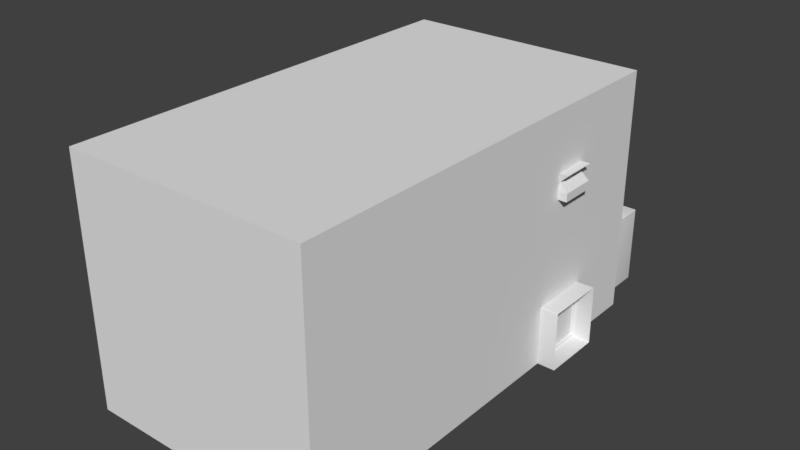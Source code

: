 # Source: Factory.blend  (saved by Blender 2.77.0; exported with 4.5.12 LTS)
import bpy
from mathutils import Matrix  # noqa: F401  (used for matrix-valued properties, if any)

bpy.ops.wm.read_factory_settings(use_empty=True)
scene = bpy.context.scene
scene.name = 'Scene'

# ---- collections
col_collection_1 = bpy.data.collections.new('Collection 1'); scene.collection.children.link(col_collection_1)

# ---- materials (node trees are filled in below, after node groups)
mat_room = bpy.data.materials.new('Room')
mat_room.alpha_threshold = 0.0
mat_room.use_transparent_shadow = False
mat_room.roughness = 0.5
mat_room.line_color = (0.0, 0.0, 0.0, 1.0)
mat_floor = bpy.data.materials.new('Floor')
mat_floor.alpha_threshold = 0.0
mat_floor.use_transparent_shadow = False
mat_floor.roughness = 0.5
mat_floor.line_color = (0.0, 0.0, 0.0, 1.0)
mat_machine = bpy.data.materials.new('Machine')
mat_machine.alpha_threshold = 0.0
mat_machine.use_transparent_shadow = False
mat_machine.roughness = 0.5
mat_tapis = bpy.data.materials.new('Tapis')
mat_tapis.alpha_threshold = 0.0
mat_tapis.use_transparent_shadow = False
mat_tapis.roughness = 0.5
mat_tapisbase = bpy.data.materials.new('TapisBase')
mat_tapisbase.alpha_threshold = 0.0
mat_tapisbase.use_transparent_shadow = False
mat_tapisbase.roughness = 0.5
mat_cylinder = bpy.data.materials.new('Cylinder')
mat_cylinder.alpha_threshold = 0.0
mat_cylinder.use_transparent_shadow = False
mat_cylinder.roughness = 0.5
mat_door = bpy.data.materials.new('Door')
mat_door.alpha_threshold = 0.0
mat_door.use_transparent_shadow = False
mat_door.roughness = 0.5
mat_sign = bpy.data.materials.new('Sign')
mat_sign.alpha_threshold = 0.0
mat_sign.use_transparent_shadow = False
mat_sign.roughness = 0.5
mat_ceil = bpy.data.materials.new('Ceil')
mat_ceil.alpha_threshold = 0.0
mat_ceil.use_transparent_shadow = False
mat_ceil.roughness = 0.5
mat_tube = bpy.data.materials.new('Tube')
mat_tube.alpha_threshold = 0.0
mat_tube.use_transparent_shadow = False
mat_tube.roughness = 0.5

# ---- material node trees

# ---- world
world_world = bpy.data.worlds.new('World'); scene.world = world_world
world_world.color = (0.05088, 0.05088, 0.05088)
world_world.use_sun_shadow = False
world_world.sun_shadow_jitter_overblur = 0.0
world_world.cycles.sampling_method = 'MANUAL'

# ---- meshes
me_cube = bpy.data.meshes.new('Cube')
me_cube.from_pydata([(1.0, 1.0, 0.0), (1.0, -2.518, 0.0), (-1.0, -2.518, 0.0), (-1.0, 1.0, 0.0), (1.0, 1.0, 2.0), (1.0, -2.518, 2.0), (-1.0, -2.518, 2.0), (-1.0, 1.0, 2.0)], [], [(0, 3, 2, 1), (4, 5, 6, 7), (0, 1, 5, 4), (1, 2, 6, 5), (2, 3, 7, 6), (4, 7, 3, 0)])
_uv = me_cube.uv_layers.new(name='Factory_AO')
_uv.uv.foreach_set('vector', [0.2782, 0.4677, 0.0001395, 0.4669, 0.0001394, 0.0001328, 0.2782, 0.0009623, 0.8327, 0.001368, 0.8327, 0.4682, 0.5562, 0.467, 0.5562, 0.0001328, 0.2785, 0.9341, 0.2785, 0.4673, 0.5538, 0.4688, 0.5538, 0.9356, 0.8351, 0.4685, 0.8351, 0.734, 0.5562, 0.734, 0.5562, 0.4685, 0.5559, 0.003509, 0.5559, 0.467, 0.2785, 0.4636, 0.2785, 0.0001328, 0.5562, 0.7343, 0.8349, 0.7343, 0.8349, 0.9999, 0.5562, 0.9998])
me_cube.materials.append(mat_room)
me_cube.materials.append(mat_floor)
me_cube.use_remesh_preserve_volume = False
me_cube.use_remesh_preserve_attributes = False
me_cube.use_mirror_vertex_groups = False
me_cube.update()
me_cube_003 = bpy.data.meshes.new('Cube.003')
me_cube_003.from_pydata([(-1.0, -1.0, 0.0), (-1.0, -1.0, 2.0), (-1.0, 1.0, 0.0), (-1.0, 1.0, 2.0), (1.0, -1.0, 0.0), (1.0, -1.0, 2.0), (1.0, 1.0, 0.0), (1.0, 1.0, 2.0), (-1.0, -0.8109, 0.1891), (-1.0, -0.8109, 1.811), (-1.0, 0.8109, 1.811), (-1.0, 0.8109, 0.1891), (0.5124, -0.8109, 0.1891), (0.5124, -0.8109, 1.811), (0.5124, 0.8109, 1.811), (0.5124, 0.8109, 0.1891)], [], [(3, 2, 11, 10), (3, 7, 6, 2), (5, 1, 0, 4), (0, 2, 6, 4), (5, 7, 3, 1), (11, 8, 12, 15), (0, 1, 9, 8), (2, 0, 8, 11), (1, 3, 10, 9), (9, 10, 14, 13), (10, 11, 15, 14), (8, 9, 13, 12)])
me_cube_003.polygons.foreach_set('use_smooth', [True] * 12)
_uv = me_cube_003.uv_layers.new(name='Factory_AO')
_uv.uv.foreach_set('vector', [0.9318, 0.6014, 0.999, 0.6018, 0.9926, 0.608, 0.9382, 0.6077, 0.9707, 0.3693, 0.9707, 0.4354, 0.9026, 0.4354, 0.9026, 0.3693, 0.2069, 0.95, 0.2069, 0.884, 0.275, 0.884, 0.275, 0.95, 0.8755, 0.8861, 0.8755, 0.82, 0.9443, 0.8203, 0.9443, 0.8864, 0.2067, 0.8177, 0.2067, 0.8837, 0.1375, 0.8835, 0.1375, 0.8175, 0.2751, 0.7532, 0.2751, 0.8068, 0.2228, 0.8066, 0.2228, 0.7531, 0.999, 0.6678, 0.9318, 0.6674, 0.9382, 0.6612, 0.9926, 0.6615, 0.999, 0.6018, 0.999, 0.6678, 0.9926, 0.6615, 0.9926, 0.608, 0.9318, 0.6674, 0.9318, 0.6014, 0.9382, 0.6077, 0.9382, 0.6612, 0.05217, 0.7928, 0.05217, 0.8463, 0.0001394, 0.8461, 0.0001394, 0.7926, 0.1077, 0.8909, 0.1077, 0.9434, 0.05523, 0.9434, 0.05523, 0.8909, 0.9318, 0.7206, 0.9318, 0.6681, 0.9843, 0.6681, 0.9843, 0.7206])
me_cube_003.materials.append(mat_machine)
me_cube_003.use_remesh_preserve_volume = False
me_cube_003.use_remesh_preserve_attributes = False
me_cube_003.use_mirror_vertex_groups = False
me_cube_003.update()
me_cube_006 = bpy.data.meshes.new('Cube.006')
me_cube_006.from_pydata([(-1.0, -1.0, -1.0), (-1.0, -1.0, 1.0), (-1.0, 1.0, -1.0), (-1.0, 1.0, 1.0), (1.0, -1.0, -1.0), (1.0, -1.0, 1.0), (1.0, 1.0, -1.0), (1.0, 1.0, 1.0), (-1.0, -0.9022, 1.0), (-1.0, 0.9022, 1.0), (-1.0, 0.9022, -1.0), (-1.0, -0.9022, -1.0), (1.0, 0.9022, 1.0), (1.0, -0.9022, 1.0), (1.0, -0.9022, -1.0), (1.0, 0.9022, -1.0), (-1.0, 0.9022, 2.027), (-1.0, 1.0, 2.027), (1.0, 1.0, 2.027), (1.0, -0.9022, 2.027), (1.0, -1.0, 2.027), (-1.0, -1.0, 2.027), (-1.0, -0.9022, 2.027), (1.0, 0.9022, 2.027)], [], [(9, 3, 2, 10), (3, 7, 6, 2), (13, 5, 4, 14), (5, 1, 0, 4), (10, 2, 6, 15), (3, 9, 16, 17), (8, 1, 21, 22), (13, 12, 9, 8), (0, 11, 14, 4), (11, 10, 15, 14), (7, 12, 15, 6), (12, 13, 14, 15), (1, 8, 11, 0), (8, 9, 10, 11), (23, 18, 17, 16), (20, 19, 22, 21), (9, 12, 23, 16), (1, 5, 20, 21), (7, 3, 17, 18), (13, 8, 22, 19), (5, 13, 19, 20), (12, 7, 18, 23)])
_uv = me_cube_006.uv_layers.new(name='UVMap')
_uv.uv.foreach_set('vector', [0.0, 0.0, 0.0, 0.0, 0.0, 0.0, 0.0, 0.0, 0.0, 0.0, 0.0, 0.0, 0.0, 0.0, 0.0, 0.0, 0.0, 0.0, 0.0, 0.0, 0.0, 0.0, 0.0, 0.0, 0.0, 0.0, 0.0, 0.0, 0.0, 0.0, 0.0, 0.0, 0.0, 0.0, 0.0, 0.0, 0.0, 0.0, 0.0, 0.0, 0.0, 0.0, 0.0, 0.0, 0.0, 0.0, 0.0, 0.0, 0.0, 0.0, 0.0, 0.0, 0.0, 0.0, 0.0, 0.0, 13.93, 9.497e-05, 13.93, 0.9021, 9.503e-05, 0.9021, 9.497e-05, 9.503e-05, 0.0, 0.0, 0.0, 0.0, 0.0, 0.0, 0.0, 0.0, 0.0, 0.0, 0.0, 0.0, 0.0, 0.0, 0.0, 0.0, 0.0, 0.0, 0.0, 0.0, 0.0, 0.0, 0.0, 0.0, 0.0, 0.0, 0.0, 0.0, 0.0, 0.0, 0.0, 0.0, 0.0, 0.0, 0.0, 0.0, 0.0, 0.0, 0.0, 0.0, 0.0, 0.0, 0.0, 0.0, 0.0, 0.0, 0.0, 0.0, 0.0, 0.0, 0.0, 0.0, 0.0, 0.0, 0.0, 0.0, 0.0, 0.0, 0.0, 0.0, 0.0, 0.0, 0.0, 0.0, 0.0, 0.0, 0.0, 0.0, 0.0, 0.0, 0.0, 0.0, 0.0, 0.0, 0.0, 0.0, 0.0, 0.0, 0.0, 0.0, 0.0, 0.0, 0.0, 0.0, 0.0, 0.0, 0.0, 0.0, 0.0, 0.0, 0.0, 0.0, 0.0, 0.0, 0.0, 0.0, 0.0, 0.0, 0.0, 0.0, 0.0, 0.0, 0.0, 0.0, 0.0, 0.0, 0.0, 0.0, 0.0, 0.0, 0.0, 0.0])
_uv = me_cube_006.uv_layers.new(name='Factory_AO')
_uv.uv.foreach_set('vector', [0.9254, 0.7505, 0.9254, 0.7529, 0.9169, 0.7529, 0.9169, 0.7505, 0.9458, 0.2641, 0.9458, 0.0001328, 0.9544, 0.0001328, 0.9544, 0.2641, 0.9122, 0.7503, 0.9122, 0.7526, 0.9036, 0.7525, 0.9036, 0.7502, 0.9591, 0.264, 0.9591, 0.0001336, 0.9677, 0.0001328, 0.9677, 0.264, 0.1585, 0.468, 0.1609, 0.468, 0.1609, 0.7297, 0.1585, 0.7297, 0.9254, 0.7529, 0.9254, 0.7505, 0.9298, 0.7506, 0.9298, 0.7529, 0.9254, 0.7071, 0.9254, 0.7047, 0.9298, 0.7047, 0.9298, 0.7071, 0.2069, 0.7312, 0.1612, 0.7313, 0.1612, 0.4681, 0.2069, 0.468, 0.1103, 0.4682, 0.1128, 0.4682, 0.1128, 0.7299, 0.1103, 0.7299, 0.1128, 0.4682, 0.1585, 0.468, 0.1585, 0.7297, 0.1128, 0.7299, 0.9122, 0.7048, 0.9122, 0.7071, 0.9036, 0.707, 0.9036, 0.7047, 0.9122, 0.7071, 0.9122, 0.7503, 0.9036, 0.7502, 0.9036, 0.707, 0.9254, 0.7047, 0.9254, 0.7071, 0.9169, 0.707, 0.9169, 0.7047, 0.9254, 0.7071, 0.9254, 0.7505, 0.9169, 0.7505, 0.9169, 0.707, 0.2779, 0.7312, 0.2754, 0.7312, 0.2754, 0.468, 0.2779, 0.468, 0.9774, 0.0001402, 0.9799, 0.0001328, 0.9799, 0.2634, 0.9774, 0.2634, 0.9772, 0.0001328, 0.9772, 0.264, 0.9727, 0.264, 0.9727, 0.0001332, 0.9591, 0.0001336, 0.9591, 0.264, 0.9547, 0.264, 0.9547, 0.000134, 0.9458, 0.0001328, 0.9458, 0.2641, 0.9414, 0.2641, 0.9414, 0.0001328, 0.9724, 0.0001328, 0.9724, 0.2641, 0.968, 0.2641, 0.968, 0.0001328, 0.9122, 0.7526, 0.9122, 0.7503, 0.9166, 0.7503, 0.9166, 0.7527, 0.9122, 0.7071, 0.9122, 0.7048, 0.9166, 0.7048, 0.9166, 0.7072])
_uv.active_render = True
me_cube_006.materials.append(mat_tapis)
me_cube_006.use_remesh_preserve_volume = False
me_cube_006.use_remesh_preserve_attributes = False
me_cube_006.use_mirror_vertex_groups = False
me_cube_006.update()
me_cube_007 = bpy.data.meshes.new('Cube.007')
me_cube_007.from_pydata([(-1.0, -1.0, -1.0), (-1.0, -1.0, 1.0), (-1.0, 1.0, -1.0), (-1.0, 1.0, 1.0), (1.0, -1.0, -1.0), (1.0, -1.0, 1.0), (1.0, 1.0, -1.0), (1.0, 1.0, 1.0), (-1.0, -1.0, -0.3333), (-0.9363, -0.9363, 0.3333), (-0.9363, 0.9363, 0.3333), (-1.0, 1.0, -0.3333), (0.9363, 0.9363, 0.3333), (1.0, 1.0, -0.3333), (0.9363, -0.9363, 0.3333), (1.0, -1.0, -0.3333)], [], [(8, 11, 2, 0), (11, 13, 6, 2), (13, 15, 4, 6), (15, 8, 0, 4), (0, 2, 6, 4), (5, 7, 3, 1), (5, 1, 9, 14), (14, 9, 8, 15), (7, 5, 14, 12), (12, 14, 15, 13), (3, 7, 12, 10), (10, 12, 13, 11), (1, 3, 10, 9), (9, 10, 11, 8)])
_uv = me_cube_007.uv_layers.new(name='Factory_AO')
_uv.uv.foreach_set('vector', [0.9037, 0.2724, 0.9037, 0.2345, 0.9129, 0.2346, 0.9129, 0.2725, 0.9222, 0.7044, 0.9222, 0.4685, 0.9315, 0.4685, 0.9315, 0.7044, 0.9712, 0.3564, 0.9712, 0.3188, 0.9804, 0.3189, 0.9804, 0.3565, 0.9318, 0.236, 0.9318, 0.0001337, 0.9411, 0.0001328, 0.9411, 0.236, 0.8731, 0.0003106, 0.9129, 0.0001328, 0.9129, 0.2341, 0.8731, 0.2343, 0.8752, 0.7037, 0.8354, 0.7038, 0.8354, 0.4686, 0.8752, 0.4685, 0.9132, 0.236, 0.9132, 0.0001355, 0.9225, 0.007609, 0.9225, 0.2284, 0.9225, 0.2284, 0.9225, 0.007609, 0.9318, 0.0001337, 0.9318, 0.236, 0.971, 0.4593, 0.971, 0.4217, 0.981, 0.4221, 0.981, 0.4573, 0.8665, 0.7411, 0.8665, 0.7056, 0.8751, 0.7041, 0.8751, 0.742, 0.9036, 0.7044, 0.9036, 0.4685, 0.9129, 0.476, 0.9129, 0.6969, 0.9129, 0.6969, 0.9129, 0.476, 0.9222, 0.4685, 0.9222, 0.7044, 0.02047, 0.9386, 0.02047, 0.9006, 0.02951, 0.9016, 0.02951, 0.9371, 0.8932, 0.2714, 0.8932, 0.2359, 0.9037, 0.2345, 0.9037, 0.2724])
me_cube_007.materials.append(mat_tapisbase)
me_cube_007.use_remesh_preserve_volume = False
me_cube_007.use_remesh_preserve_attributes = False
me_cube_007.use_mirror_vertex_groups = False
me_cube_007.update()
me_cylinder = bpy.data.meshes.new('Cylinder')
me_cylinder.from_pydata([(0.0, 1.0, -1.0), (3.31e-08, 0.6688, 1.0), (0.1951, 0.9808, -1.0), (0.1305, 0.6559, 1.0), (0.3827, 0.9239, -1.0), (0.2559, 0.6178, 1.0), (0.5556, 0.8315, -1.0), (0.3715, 0.556, 1.0), (0.7071, 0.7071, -1.0), (0.4729, 0.4729, 1.0), (0.8315, 0.5556, -1.0), (0.556, 0.3715, 1.0), (0.9239, 0.3827, -1.0), (0.6178, 0.2559, 1.0), (0.9808, 0.1951, -1.0), (0.6559, 0.1305, 1.0), (1.0, 7.55e-08, -1.0), (0.6688, 1.433e-07, 1.0), (0.9808, -0.1951, -1.0), (0.6559, -0.1305, 1.0), (0.9239, -0.3827, -1.0), (0.6178, -0.2559, 1.0), (0.8315, -0.5556, -1.0), (0.556, -0.3715, 1.0), (0.7071, -0.7071, -1.0), (0.4729, -0.4729, 1.0), (0.5556, -0.8315, -1.0), (0.3715, -0.556, 1.0), (0.3827, -0.9239, -1.0), (0.2559, -0.6178, 1.0), (0.1951, -0.9808, -1.0), (0.1305, -0.6559, 1.0), (-3.258e-07, -1.0, -1.0), (-1.848e-07, -0.6688, 1.0), (-0.1951, -0.9808, -1.0), (-0.1305, -0.6559, 1.0), (-0.3827, -0.9239, -1.0), (-0.2559, -0.6178, 1.0), (-0.5556, -0.8315, -1.0), (-0.3715, -0.556, 1.0), (-0.7071, -0.7071, -1.0), (-0.4729, -0.4729, 1.0), (-0.8315, -0.5556, -1.0), (-0.556, -0.3715, 1.0), (-0.9239, -0.3827, -1.0), (-0.6178, -0.2559, 1.0), (-0.9808, -0.1951, -1.0), (-0.6559, -0.1305, 1.0), (-1.0, 9.656e-07, -1.0), (-0.6688, 7.386e-07, 1.0), (-0.9808, 0.1951, -1.0), (-0.6559, 0.1305, 1.0), (-0.9239, 0.3827, -1.0), (-0.6178, 0.2559, 1.0), (-0.8315, 0.5556, -1.0), (-0.556, 0.3715, 1.0), (-0.7071, 0.7071, -1.0), (-0.4729, 0.4729, 1.0), (-0.5556, 0.8315, -1.0), (-0.3715, 0.556, 1.0), (-0.3827, 0.9239, -1.0), (-0.2559, 0.6178, 1.0), (-0.1951, 0.9808, -1.0), (-0.1305, 0.6559, 1.0), (2.832e-09, 0.9762, 0.991), (0.1904, 0.9574, 0.991), (0.3736, 0.9018, 0.991), (0.5423, 0.8116, 0.991), (0.6902, 0.6902, 0.991), (0.8116, 0.5423, 0.991), (0.9018, 0.3736, 0.991), (0.9574, 0.1904, 0.991), (0.9762, 7.885e-08, 0.991), (0.9574, -0.1904, 0.991), (0.9018, -0.3736, 0.991), (0.8116, -0.5423, 0.991), (0.6902, -0.6902, 0.991), (0.5423, -0.8116, 0.991), (0.3736, -0.9018, 0.991), (0.1904, -0.9574, 0.991), (-3.152e-07, -0.9762, 0.991), (-0.1904, -0.9574, 0.991), (-0.3736, -0.9018, 0.991), (-0.5423, -0.8116, 0.991), (-0.6902, -0.6902, 0.991), (-0.8116, -0.5423, 0.991), (-0.9018, -0.3736, 0.991), (-0.9574, -0.1904, 0.991), (-0.9762, 9.477e-07, 0.991), (-0.9574, 0.1904, 0.991), (-0.9018, 0.3736, 0.991), (-0.8116, 0.5423, 0.991), (-0.6902, 0.6902, 0.991), (-0.5423, 0.8116, 0.991), (-0.3736, 0.9018, 0.991), (-0.1904, 0.9574, 0.991), (0.1951, 0.9808, 0.9801), (0.3827, 0.9239, 0.9801), (0.5556, 0.8315, 0.9801), (0.7071, 0.7071, 0.9801), (0.8315, 0.5556, 0.9801), (0.9239, 0.3827, 0.9801), (0.9808, 0.1951, 0.9801), (1.0, 7.114e-08, 0.9801), (0.9808, -0.1951, 0.9801), (0.9239, -0.3827, 0.9801), (0.8315, -0.5556, 0.9801), (0.7071, -0.7071, 0.9801), (0.5556, -0.8315, 0.9801), (0.3827, -0.9239, 0.9801), (0.1951, -0.9808, 0.9801), (-3.258e-07, -1.0, 0.9801), (-0.1951, -0.9808, 0.9801), (-0.3827, -0.9239, 0.9801), (-0.5556, -0.8315, 0.9801), (-0.7071, -0.7071, 0.9801), (-0.8315, -0.5556, 0.9801), (-0.9239, -0.3827, 0.9801), (-0.9808, -0.1951, 0.9801), (-1.0, 9.612e-07, 0.9801), (-0.9808, 0.1951, 0.9801), (-0.9239, 0.3827, 0.9801), (-0.8315, 0.5556, 0.9801), (-0.7071, 0.7071, 0.9801), (-0.5556, 0.8315, 0.9801), (-0.3827, 0.9239, 0.9801), (-0.1951, 0.9808, 0.9801), (0.0, 1.0, 0.9801), (1.536e-08, 0.8753, 0.9995), (0.1708, 0.8585, 0.9995), (0.335, 0.8087, 0.9995), (0.4863, 0.7278, 0.9995), (0.6189, 0.6189, 0.9995), (0.7278, 0.4863, 0.9995), (0.8087, 0.335, 0.9995), (0.8585, 0.1708, 0.9995), (0.8753, 1.018e-07, 0.9995), (0.8585, -0.1708, 0.9995), (0.8087, -0.335, 0.9995), (0.7278, -0.4863, 0.9995), (0.6189, -0.6189, 0.9995), (0.4863, -0.7278, 0.9995), (0.335, -0.8087, 0.9995), (0.1708, -0.8585, 0.9995), (-2.698e-07, -0.8753, 0.9995), (-0.1708, -0.8585, 0.9995), (-0.335, -0.8087, 0.9995), (-0.4863, -0.7278, 0.9995), (-0.6189, -0.6189, 0.9995), (-0.7278, -0.4863, 0.9995), (-0.8087, -0.335, 0.9995), (-0.8585, -0.1708, 0.9995), (-0.8753, 8.809e-07, 0.9995), (-0.8585, 0.1708, 0.9995), (-0.8087, 0.335, 0.9995), (-0.7278, 0.4863, 0.9995), (-0.6189, 0.6189, 0.9995), (-0.4863, 0.7278, 0.9995), (-0.335, 0.8087, 0.9995), (-0.1708, 0.8585, 0.9995)], [], [(128, 1, 3, 129), (129, 3, 5, 130), (130, 5, 7, 131), (131, 7, 9, 132), (132, 9, 11, 133), (133, 11, 13, 134), (134, 13, 15, 135), (135, 15, 17, 136), (136, 17, 19, 137), (137, 19, 21, 138), (138, 21, 23, 139), (139, 23, 25, 140), (140, 25, 27, 141), (141, 27, 29, 142), (142, 29, 31, 143), (143, 31, 33, 144), (144, 33, 35, 145), (145, 35, 37, 146), (146, 37, 39, 147), (147, 39, 41, 148), (148, 41, 43, 149), (149, 43, 45, 150), (150, 45, 47, 151), (151, 47, 49, 152), (152, 49, 51, 153), (153, 51, 53, 154), (154, 53, 55, 155), (155, 55, 57, 156), (156, 57, 59, 157), (157, 59, 61, 158), (3, 1, 63, 61, 59, 57, 55, 53, 51, 49, 47, 45, 43, 41, 39, 37, 35, 33, 31, 29, 27, 25, 23, 21, 19, 17, 15, 13, 11, 9, 7, 5), (158, 61, 63, 159), (159, 63, 1, 128), (0, 2, 4, 6, 8, 10, 12, 14, 16, 18, 20, 22, 24, 26, 28, 30, 32, 34, 36, 38, 40, 42, 44, 46, 48, 50, 52, 54, 56, 58, 60, 62), (126, 95, 64, 127), (125, 94, 95, 126), (124, 93, 94, 125), (123, 92, 93, 124), (122, 91, 92, 123), (121, 90, 91, 122), (120, 89, 90, 121), (119, 88, 89, 120), (118, 87, 88, 119), (117, 86, 87, 118), (116, 85, 86, 117), (115, 84, 85, 116), (114, 83, 84, 115), (113, 82, 83, 114), (112, 81, 82, 113), (111, 80, 81, 112), (110, 79, 80, 111), (109, 78, 79, 110), (108, 77, 78, 109), (107, 76, 77, 108), (106, 75, 76, 107), (105, 74, 75, 106), (104, 73, 74, 105), (103, 72, 73, 104), (102, 71, 72, 103), (101, 70, 71, 102), (100, 69, 70, 101), (99, 68, 69, 100), (98, 67, 68, 99), (97, 66, 67, 98), (96, 65, 66, 97), (127, 64, 65, 96), (0, 127, 96, 2), (2, 96, 97, 4), (4, 97, 98, 6), (6, 98, 99, 8), (8, 99, 100, 10), (10, 100, 101, 12), (12, 101, 102, 14), (14, 102, 103, 16), (16, 103, 104, 18), (18, 104, 105, 20), (20, 105, 106, 22), (22, 106, 107, 24), (24, 107, 108, 26), (26, 108, 109, 28), (28, 109, 110, 30), (30, 110, 111, 32), (32, 111, 112, 34), (34, 112, 113, 36), (36, 113, 114, 38), (38, 114, 115, 40), (40, 115, 116, 42), (42, 116, 117, 44), (44, 117, 118, 46), (46, 118, 119, 48), (48, 119, 120, 50), (50, 120, 121, 52), (52, 121, 122, 54), (54, 122, 123, 56), (56, 123, 124, 58), (58, 124, 125, 60), (60, 125, 126, 62), (62, 126, 127, 0), (95, 159, 128, 64), (94, 158, 159, 95), (93, 157, 158, 94), (92, 156, 157, 93), (91, 155, 156, 92), (90, 154, 155, 91), (89, 153, 154, 90), (88, 152, 153, 89), (87, 151, 152, 88), (86, 150, 151, 87), (85, 149, 150, 86), (84, 148, 149, 85), (83, 147, 148, 84), (82, 146, 147, 83), (81, 145, 146, 82), (80, 144, 145, 81), (79, 143, 144, 80), (78, 142, 143, 79), (77, 141, 142, 78), (76, 140, 141, 77), (75, 139, 140, 76), (74, 138, 139, 75), (73, 137, 138, 74), (72, 136, 137, 73), (71, 135, 136, 72), (70, 134, 135, 71), (69, 133, 134, 70), (68, 132, 133, 69), (67, 131, 132, 68), (66, 130, 131, 67), (65, 129, 130, 66), (64, 128, 129, 65)])
me_cylinder.polygons.foreach_set('use_smooth', [True] * 130)
_uv = me_cylinder.uv_layers.new(name='Factory_AO')
_uv.uv.foreach_set('vector', [0.1206, 0.7363, 0.1206, 0.7356, 0.1211, 0.7356, 0.1212, 0.7363, 0.1212, 0.7363, 0.1211, 0.7356, 0.1215, 0.7355, 0.1217, 0.7362, 0.1217, 0.7362, 0.1215, 0.7355, 0.122, 0.7353, 0.1223, 0.7359, 0.1223, 0.7359, 0.122, 0.7353, 0.1223, 0.7351, 0.1228, 0.7356, 0.1228, 0.7356, 0.1223, 0.7351, 0.1227, 0.7348, 0.1232, 0.7352, 0.1232, 0.7352, 0.1227, 0.7348, 0.1229, 0.7344, 0.1235, 0.7348, 0.1235, 0.7348, 0.1229, 0.7344, 0.1231, 0.734, 0.1238, 0.7342, 0.1238, 0.7342, 0.1231, 0.734, 0.1232, 0.7336, 0.1239, 0.7337, 0.1239, 0.7337, 0.1232, 0.7336, 0.1232, 0.7332, 0.1239, 0.7331, 0.1239, 0.7331, 0.1232, 0.7332, 0.1231, 0.7328, 0.1238, 0.7326, 0.1238, 0.7326, 0.1231, 0.7328, 0.1229, 0.7324, 0.1235, 0.732, 0.1235, 0.732, 0.1229, 0.7324, 0.1227, 0.732, 0.1232, 0.7316, 0.1232, 0.7316, 0.1227, 0.732, 0.1223, 0.7317, 0.1228, 0.7312, 0.1228, 0.7312, 0.1223, 0.7317, 0.122, 0.7315, 0.1223, 0.7309, 0.1223, 0.7309, 0.122, 0.7315, 0.1215, 0.7313, 0.1217, 0.7306, 0.1217, 0.7306, 0.1215, 0.7313, 0.1211, 0.7312, 0.1212, 0.7305, 0.1212, 0.7305, 0.1211, 0.7312, 0.1206, 0.7312, 0.1206, 0.7305, 0.1206, 0.7305, 0.1206, 0.7312, 0.1202, 0.7313, 0.12, 0.7306, 0.12, 0.7306, 0.1202, 0.7313, 0.1198, 0.7315, 0.1194, 0.7309, 0.1194, 0.7309, 0.1198, 0.7315, 0.1194, 0.7317, 0.1189, 0.7312, 0.1189, 0.7312, 0.1194, 0.7317, 0.1191, 0.732, 0.1185, 0.7316, 0.1185, 0.7316, 0.1191, 0.732, 0.1188, 0.7324, 0.1182, 0.732, 0.1182, 0.732, 0.1188, 0.7324, 0.1187, 0.7328, 0.118, 0.7326, 0.118, 0.7326, 0.1187, 0.7328, 0.1186, 0.7332, 0.1179, 0.7331, 0.1179, 0.7331, 0.1186, 0.7332, 0.1186, 0.7336, 0.1179, 0.7337, 0.1179, 0.7337, 0.1186, 0.7336, 0.1187, 0.734, 0.118, 0.7342, 0.118, 0.7342, 0.1187, 0.734, 0.1188, 0.7344, 0.1182, 0.7348, 0.1182, 0.7348, 0.1188, 0.7344, 0.1191, 0.7348, 0.1185, 0.7352, 0.1185, 0.7352, 0.1191, 0.7348, 0.1194, 0.7351, 0.1189, 0.7356, 0.1189, 0.7356, 0.1194, 0.7351, 0.1198, 0.7353, 0.1194, 0.7359, 0.1211, 0.7356, 0.1206, 0.7356, 0.1202, 0.7355, 0.1198, 0.7353, 0.1194, 0.7351, 0.1191, 0.7348, 0.1188, 0.7344, 0.1187, 0.734, 0.1186, 0.7336, 0.1186, 0.7332, 0.1187, 0.7328, 0.1188, 0.7324, 0.1191, 0.732, 0.1194, 0.7317, 0.1198, 0.7315, 0.1202, 0.7313, 0.1206, 0.7312, 0.1211, 0.7312, 0.1215, 0.7313, 0.122, 0.7315, 0.1223, 0.7317, 0.1227, 0.732, 0.1229, 0.7324, 0.1231, 0.7328, 0.1232, 0.7332, 0.1232, 0.7336, 0.1231, 0.734, 0.1229, 0.7344, 0.1227, 0.7348, 0.1223, 0.7351, 0.122, 0.7353, 0.1215, 0.7355, 0.1194, 0.7359, 0.1198, 0.7353, 0.1202, 0.7355, 0.12, 0.7362, 0.12, 0.7362, 0.1202, 0.7355, 0.1206, 0.7356, 0.1206, 0.7363, 0.1116, 0.736, 0.1111, 0.7356, 0.1107, 0.735, 0.1105, 0.7344, 0.1103, 0.7338, 0.1103, 0.7332, 0.1105, 0.7325, 0.1107, 0.7319, 0.1111, 0.7314, 0.1116, 0.7309, 0.1121, 0.7306, 0.1128, 0.7303, 0.1134, 0.7302, 0.1141, 0.7302, 0.1148, 0.7303, 0.1154, 0.7306, 0.116, 0.7309, 0.1164, 0.7314, 0.1168, 0.7319, 0.1171, 0.7325, 0.1172, 0.7332, 0.1172, 0.7338, 0.1171, 0.7344, 0.1168, 0.735, 0.1164, 0.7356, 0.116, 0.736, 0.1154, 0.7364, 0.1148, 0.7366, 0.1141, 0.7368, 0.1134, 0.7368, 0.1128, 0.7366, 0.1121, 0.7364, 0.9814, 0.0004599, 0.9814, 0.0001596, 0.9821, 0.0001641, 0.9821, 0.0004645, 0.9808, 0.0004503, 0.9808, 0.0001503, 0.9814, 0.0001596, 0.9814, 0.0004599, 0.9802, 0.0004361, 0.9802, 0.0001364, 0.9808, 0.0001503, 0.9808, 0.0004503, 0.8709, 0.7969, 0.8709, 0.7966, 0.8714, 0.7966, 0.8714, 0.7969, 0.8703, 0.7969, 0.8703, 0.7966, 0.8709, 0.7966, 0.8709, 0.7969, 0.8697, 0.797, 0.8697, 0.7967, 0.8703, 0.7966, 0.8703, 0.7969, 0.869, 0.797, 0.869, 0.7967, 0.8697, 0.7967, 0.8697, 0.797, 0.8683, 0.797, 0.8684, 0.7967, 0.869, 0.7967, 0.869, 0.797, 0.8677, 0.7969, 0.8677, 0.7966, 0.8684, 0.7967, 0.8683, 0.797, 0.8671, 0.7969, 0.8671, 0.7966, 0.8677, 0.7966, 0.8677, 0.7969, 0.8665, 0.7969, 0.8666, 0.7966, 0.8671, 0.7966, 0.8671, 0.7969, 0.867, 0.9053, 0.8671, 0.9056, 0.8666, 0.9056, 0.8665, 0.9053, 0.8676, 0.9052, 0.8676, 0.9055, 0.8671, 0.9056, 0.867, 0.9053, 0.8682, 0.9052, 0.8683, 0.9055, 0.8676, 0.9055, 0.8676, 0.9052, 0.8689, 0.9052, 0.8689, 0.9055, 0.8683, 0.9055, 0.8682, 0.9052, 0.8696, 0.9052, 0.8696, 0.9055, 0.8689, 0.9055, 0.8689, 0.9052, 0.8703, 0.9052, 0.8702, 0.9055, 0.8696, 0.9055, 0.8696, 0.9052, 0.8709, 0.9052, 0.8708, 0.9055, 0.8702, 0.9055, 0.8703, 0.9052, 0.8714, 0.9053, 0.8714, 0.9056, 0.8708, 0.9055, 0.8709, 0.9052, 0.867, 0.796, 0.8671, 0.7963, 0.8666, 0.7963, 0.8665, 0.796, 0.8676, 0.7959, 0.8676, 0.7962, 0.8671, 0.7963, 0.867, 0.796, 0.8682, 0.7959, 0.8682, 0.7962, 0.8676, 0.7962, 0.8676, 0.7959, 0.8689, 0.7959, 0.8689, 0.7962, 0.8682, 0.7962, 0.8682, 0.7959, 0.8696, 0.7959, 0.8695, 0.7962, 0.8689, 0.7962, 0.8689, 0.7959, 0.8702, 0.7959, 0.8702, 0.7962, 0.8695, 0.7962, 0.8696, 0.7959, 0.8708, 0.7959, 0.8708, 0.7963, 0.8702, 0.7962, 0.8702, 0.7959, 0.8714, 0.796, 0.8714, 0.7963, 0.8708, 0.7963, 0.8708, 0.7959, 0.8719, 0.796, 0.8718, 0.7964, 0.8714, 0.7963, 0.8714, 0.796, 0.984, 0.0004475, 0.984, 0.0001476, 0.9845, 0.0001328, 0.9846, 0.0004324, 0.9834, 0.0004582, 0.9834, 0.000158, 0.984, 0.0001476, 0.984, 0.0004475, 0.9827, 0.0004639, 0.9827, 0.0001636, 0.9834, 0.000158, 0.9834, 0.0004582, 0.9821, 0.0004645, 0.9821, 0.0001641, 0.9827, 0.0001636, 0.9827, 0.0004639, 0.9821, 0.05446, 0.9821, 0.0004645, 0.9827, 0.0004639, 0.9827, 0.05446, 0.9827, 0.05446, 0.9827, 0.0004639, 0.9834, 0.0004582, 0.9834, 0.05445, 0.9834, 0.05445, 0.9834, 0.0004582, 0.984, 0.0004475, 0.984, 0.05444, 0.984, 0.05444, 0.984, 0.0004475, 0.9846, 0.0004324, 0.9846, 0.05443, 0.8719, 0.7424, 0.8719, 0.796, 0.8714, 0.796, 0.8714, 0.7424, 0.8714, 0.7424, 0.8714, 0.796, 0.8708, 0.7959, 0.8708, 0.7423, 0.8708, 0.7423, 0.8708, 0.7959, 0.8702, 0.7959, 0.8702, 0.7423, 0.8702, 0.7423, 0.8702, 0.7959, 0.8696, 0.7959, 0.8696, 0.7423, 0.8696, 0.7423, 0.8696, 0.7959, 0.8689, 0.7959, 0.8689, 0.7423, 0.8689, 0.7423, 0.8689, 0.7959, 0.8682, 0.7959, 0.8682, 0.7423, 0.8682, 0.7423, 0.8682, 0.7959, 0.8676, 0.7959, 0.8676, 0.7423, 0.8676, 0.7423, 0.8676, 0.7959, 0.867, 0.796, 0.867, 0.7424, 0.867, 0.7424, 0.867, 0.796, 0.8665, 0.796, 0.8665, 0.7424, 0.8714, 0.8513, 0.8714, 0.9053, 0.8709, 0.9052, 0.8709, 0.8512, 0.8709, 0.8512, 0.8709, 0.9052, 0.8703, 0.9052, 0.8703, 0.8512, 0.8703, 0.8512, 0.8703, 0.9052, 0.8696, 0.9052, 0.8696, 0.8512, 0.8696, 0.8512, 0.8696, 0.9052, 0.8689, 0.9052, 0.8689, 0.8512, 0.8689, 0.8512, 0.8689, 0.9052, 0.8682, 0.9052, 0.8682, 0.8512, 0.8682, 0.8512, 0.8682, 0.9052, 0.8676, 0.9052, 0.8676, 0.8512, 0.8676, 0.8512, 0.8676, 0.9052, 0.867, 0.9053, 0.867, 0.8512, 0.867, 0.8512, 0.867, 0.9053, 0.8665, 0.9053, 0.8665, 0.8513, 0.8665, 0.8509, 0.8665, 0.7969, 0.8671, 0.7969, 0.8671, 0.8509, 0.8671, 0.8509, 0.8671, 0.7969, 0.8677, 0.7969, 0.8677, 0.851, 0.8677, 0.851, 0.8677, 0.7969, 0.8683, 0.797, 0.8683, 0.851, 0.8683, 0.851, 0.8683, 0.797, 0.869, 0.797, 0.869, 0.851, 0.869, 0.851, 0.869, 0.797, 0.8697, 0.797, 0.8697, 0.851, 0.8697, 0.851, 0.8697, 0.797, 0.8703, 0.7969, 0.8703, 0.8509, 0.8703, 0.8509, 0.8703, 0.7969, 0.8709, 0.7969, 0.8709, 0.8509, 0.8709, 0.8509, 0.8709, 0.7969, 0.8714, 0.7969, 0.8714, 0.8509, 0.9802, 0.05443, 0.9802, 0.0004361, 0.9808, 0.0004503, 0.9808, 0.05445, 0.9808, 0.05445, 0.9808, 0.0004503, 0.9814, 0.0004599, 0.9814, 0.05446, 0.9814, 0.05446, 0.9814, 0.0004599, 0.9821, 0.0004645, 0.9821, 0.05446, 0.1199, 0.7365, 0.12, 0.7362, 0.1206, 0.7363, 0.1205, 0.7366, 0.1193, 0.7362, 0.1194, 0.7359, 0.12, 0.7362, 0.1199, 0.7365, 0.1187, 0.7359, 0.1189, 0.7356, 0.1194, 0.7359, 0.1193, 0.7362, 0.1182, 0.7354, 0.1185, 0.7352, 0.1189, 0.7356, 0.1187, 0.7359, 0.1179, 0.7349, 0.1182, 0.7348, 0.1185, 0.7352, 0.1182, 0.7354, 0.1176, 0.7343, 0.118, 0.7342, 0.1182, 0.7348, 0.1179, 0.7349, 0.1175, 0.7337, 0.1179, 0.7337, 0.118, 0.7342, 0.1176, 0.7343, 0.1175, 0.7331, 0.1179, 0.7331, 0.1179, 0.7337, 0.1175, 0.7337, 0.1176, 0.7325, 0.118, 0.7326, 0.1179, 0.7331, 0.1175, 0.7331, 0.1179, 0.7319, 0.1182, 0.732, 0.118, 0.7326, 0.1176, 0.7325, 0.1182, 0.7314, 0.1185, 0.7316, 0.1182, 0.732, 0.1179, 0.7319, 0.1187, 0.7309, 0.1189, 0.7312, 0.1185, 0.7316, 0.1182, 0.7314, 0.1193, 0.7306, 0.1194, 0.7309, 0.1189, 0.7312, 0.1187, 0.7309, 0.1199, 0.7303, 0.12, 0.7306, 0.1194, 0.7309, 0.1193, 0.7306, 0.1205, 0.7302, 0.1206, 0.7305, 0.12, 0.7306, 0.1199, 0.7303, 0.1212, 0.7302, 0.1212, 0.7305, 0.1206, 0.7305, 0.1205, 0.7302, 0.1218, 0.7303, 0.1217, 0.7306, 0.1212, 0.7305, 0.1212, 0.7302, 0.1224, 0.7306, 0.1223, 0.7309, 0.1217, 0.7306, 0.1218, 0.7303, 0.123, 0.7309, 0.1228, 0.7312, 0.1223, 0.7309, 0.1224, 0.7306, 0.1235, 0.7314, 0.1232, 0.7316, 0.1228, 0.7312, 0.123, 0.7309, 0.1238, 0.7319, 0.1235, 0.732, 0.1232, 0.7316, 0.1235, 0.7314, 0.1241, 0.7325, 0.1238, 0.7326, 0.1235, 0.732, 0.1238, 0.7319, 0.1242, 0.7331, 0.1239, 0.7331, 0.1238, 0.7326, 0.1241, 0.7325, 0.1242, 0.7337, 0.1239, 0.7337, 0.1239, 0.7331, 0.1242, 0.7331, 0.1241, 0.7343, 0.1238, 0.7342, 0.1239, 0.7337, 0.1242, 0.7337, 0.1238, 0.7349, 0.1235, 0.7348, 0.1238, 0.7342, 0.1241, 0.7343, 0.1235, 0.7354, 0.1232, 0.7352, 0.1235, 0.7348, 0.1238, 0.7349, 0.123, 0.7359, 0.1228, 0.7356, 0.1232, 0.7352, 0.1235, 0.7354, 0.1224, 0.7362, 0.1223, 0.7359, 0.1228, 0.7356, 0.123, 0.7359, 0.1218, 0.7365, 0.1217, 0.7362, 0.1223, 0.7359, 0.1224, 0.7362, 0.1212, 0.7366, 0.1212, 0.7363, 0.1217, 0.7362, 0.1218, 0.7365, 0.1205, 0.7366, 0.1206, 0.7363, 0.1212, 0.7363, 0.1212, 0.7366])
me_cylinder.materials.append(mat_cylinder)
me_cylinder.use_remesh_preserve_volume = False
me_cylinder.use_remesh_preserve_attributes = False
me_cylinder.use_mirror_vertex_groups = False
me_cylinder.update()
me_cube_005 = bpy.data.meshes.new('Cube.005')
me_cube_005.from_pydata([(-1.0, -1.0, 0.0), (-1.0, -1.0, 2.0), (-1.0, 1.0, 0.0), (-1.0, 1.0, 2.0), (1.0, -1.0, 0.0), (1.0, -1.0, 2.0), (1.0, 1.0, 0.0), (1.0, 1.0, 2.0), (-1.0, -0.8109, 0.1891), (-1.0, -0.8109, 1.811), (-1.0, 0.8109, 1.811), (-1.0, 0.8109, 0.1891), (0.5124, -0.8109, 0.1891), (0.5124, -0.8109, 1.811), (0.5124, 0.8109, 1.811), (0.5124, 0.8109, 0.1891)], [], [(3, 2, 11, 10), (3, 7, 6, 2), (5, 1, 0, 4), (0, 2, 6, 4), (5, 7, 3, 1), (11, 8, 12, 15), (0, 1, 9, 8), (2, 0, 8, 11), (1, 3, 10, 9), (9, 10, 14, 13), (10, 11, 15, 14), (8, 9, 13, 12)])
_uv = me_cube_005.uv_layers.new(name='Factory_AO')
_uv.uv.foreach_set('vector', [0.9995, 0.6011, 0.9318, 0.6003, 0.9382, 0.5942, 0.9931, 0.5949, 0.9999, 0.4685, 0.9999, 0.5345, 0.9318, 0.5345, 0.9318, 0.4685, 0.1375, 0.95, 0.1375, 0.884, 0.2055, 0.884, 0.2055, 0.95, 0.9021, 0.349, 0.9021, 0.283, 0.9709, 0.2833, 0.9709, 0.3493, 0.2071, 0.8835, 0.2071, 0.8175, 0.2763, 0.8177, 0.2763, 0.8837, 0.05246, 0.7388, 0.05246, 0.7923, 0.0001395, 0.7921, 0.0001394, 0.7386, 0.9318, 0.5348, 0.9995, 0.5356, 0.9931, 0.5417, 0.9382, 0.541, 0.9318, 0.6003, 0.9318, 0.5348, 0.9382, 0.541, 0.9382, 0.5942, 0.9995, 0.5356, 0.9995, 0.6011, 0.9931, 0.5949, 0.9931, 0.5417, 0.05217, 0.8468, 0.05217, 0.9004, 0.0001394, 0.9001, 0.0001394, 0.8466, 0.9295, 0.9392, 0.9295, 0.8866, 0.982, 0.8866, 0.982, 0.9392, 0.9445, 0.806, 0.9445, 0.7534, 0.997, 0.7534, 0.997, 0.806])
me_cube_005.materials.append(mat_machine)
me_cube_005.use_remesh_preserve_volume = False
me_cube_005.use_remesh_preserve_attributes = False
me_cube_005.use_mirror_vertex_groups = False
me_cube_005.update()
me_cube_001 = bpy.data.meshes.new('Cube.001')
me_cube_001.from_pydata([(-1.0, -1.0, 0.0), (-1.0, -1.0, 2.0), (-1.0, 1.0, 0.0), (-1.0, 1.0, 2.0), (1.0, -1.0, 0.0), (1.0, -1.0, 2.0), (1.0, 1.0, 0.0), (1.0, 1.0, 2.0)], [], [(1, 3, 2, 0), (3, 7, 6, 2), (7, 5, 4, 6), (5, 1, 0, 4), (0, 2, 6, 4), (5, 7, 3, 1)])
me_cube_001.polygons.foreach_set('use_smooth', [True] * 6)
_uv = me_cube_001.uv_layers.new(name='Factory_AO')
_uv.uv.foreach_set('vector', [0.9023, 0.4538, 0.833, 0.4542, 0.833, 0.3697, 0.9023, 0.3693, 0.1375, 0.7316, 0.2069, 0.7316, 0.2069, 0.8172, 0.1375, 0.8172, 0.833, 0.2838, 0.9018, 0.283, 0.9018, 0.3682, 0.833, 0.369, 0.05523, 0.7385, 0.1246, 0.7385, 0.1246, 0.8241, 0.05523, 0.8241, 0.8755, 0.8195, 0.8755, 0.7534, 0.9443, 0.7537, 0.9443, 0.8198, 0.05523, 0.8904, 0.05523, 0.8244, 0.1244, 0.8246, 0.1244, 0.8906])
me_cube_001.materials.append(mat_door)
me_cube_001.use_remesh_preserve_volume = False
me_cube_001.use_remesh_preserve_attributes = False
me_cube_001.use_mirror_vertex_groups = False
me_cube_001.update()
me_cube_002 = bpy.data.meshes.new('Cube.002')
me_cube_002.from_pydata([(-1.0, -1.0, 0.0), (-1.0, -1.0, 2.0), (-1.0, 1.0, 0.0), (-1.0, 1.0, 2.0), (1.0, -1.0, 0.0), (1.0, -1.0, 2.0), (1.0, 1.0, 0.0), (1.0, 1.0, 2.0)], [], [(1, 3, 2, 0), (3, 7, 6, 2), (7, 5, 4, 6), (5, 1, 0, 4), (0, 2, 6, 4), (5, 7, 3, 1)])
_uv = me_cube_002.uv_layers.new(name='Factory_AO')
_uv.uv.foreach_set('vector', [0.8469, 0.91, 0.8469, 0.8587, 0.866, 0.8588, 0.866, 0.9101, 0.8469, 0.7554, 0.8469, 0.7041, 0.8663, 0.7041, 0.8663, 0.7554, 0.8662, 0.8075, 0.8662, 0.8585, 0.8469, 0.8582, 0.8469, 0.8073, 0.8469, 0.807, 0.8469, 0.7557, 0.8663, 0.7557, 0.8663, 0.807, 0.998, 0.8065, 0.998, 0.8578, 0.9445, 0.8576, 0.9445, 0.8062, 0.8755, 0.9379, 0.8755, 0.8866, 0.9292, 0.8868, 0.9292, 0.9381])
me_cube_002.materials.append(mat_sign)
me_cube_002.use_remesh_preserve_volume = False
me_cube_002.use_remesh_preserve_attributes = False
me_cube_002.use_mirror_vertex_groups = False
me_cube_002.update()
me_cube_008 = bpy.data.meshes.new('Cube.008')
me_cube_008.from_pydata([(-1.0, -1.0, -1.0), (-1.0, -1.0, 1.0), (-1.0, 1.0, -1.0), (-1.0, 1.0, 1.0), (1.0, -1.0, -1.0), (1.0, -1.0, 1.0), (1.0, 1.0, -1.0), (1.0, 1.0, 1.0), (-1.0, -1.0, -0.3333), (-0.9363, -0.9363, 0.3333), (-0.9363, 0.9363, 0.3333), (-1.0, 1.0, -0.3333), (0.9363, 0.9363, 0.3333), (1.0, 1.0, -0.3333), (0.9363, -0.9363, 0.3333), (1.0, -1.0, -0.3333)], [], [(8, 11, 2, 0), (11, 13, 6, 2), (13, 15, 4, 6), (15, 8, 0, 4), (0, 2, 6, 4), (5, 7, 3, 1), (5, 1, 9, 14), (14, 9, 8, 15), (7, 5, 14, 12), (12, 14, 15, 13), (3, 7, 12, 10), (10, 12, 13, 11), (1, 3, 10, 9), (9, 10, 11, 8)])
_uv = me_cube_008.uv_layers.new(name='Factory_AO')
_uv.uv.foreach_set('vector', [0.8823, 0.2346, 0.8823, 0.2725, 0.8731, 0.2724, 0.8731, 0.2345, 0.2658, 0.7528, 0.2658, 0.468, 0.2751, 0.468, 0.2751, 0.7528, 0.01095, 0.9383, 0.01095, 0.9006, 0.0202, 0.9008, 0.0202, 0.9384, 0.8941, 0.7532, 0.8941, 0.4685, 0.9033, 0.4685, 0.9033, 0.7532, 0.833, 0.0003107, 0.8728, 0.0001328, 0.8728, 0.2826, 0.833, 0.2827, 0.2071, 0.4681, 0.247, 0.468, 0.247, 0.752, 0.2071, 0.7521, 0.8755, 0.7532, 0.8755, 0.4685, 0.8848, 0.4775, 0.8848, 0.744, 0.8848, 0.744, 0.8848, 0.4775, 0.8941, 0.4685, 0.8941, 0.7532, 0.1182, 0.8909, 0.1182, 0.9285, 0.108, 0.9283, 0.108, 0.8931, 0.126, 0.9235, 0.126, 0.888, 0.1362, 0.8865, 0.1362, 0.9244, 0.2472, 0.7528, 0.2472, 0.468, 0.2565, 0.477, 0.2565, 0.7437, 0.2565, 0.7437, 0.2565, 0.477, 0.2658, 0.468, 0.2658, 0.7528, 0.9244, 0.2741, 0.9244, 0.2362, 0.935, 0.2372, 0.935, 0.2727, 0.893, 0.2355, 0.893, 0.271, 0.8823, 0.2725, 0.8823, 0.2346])
me_cube_008.materials.append(mat_ceil)
me_cube_008.use_remesh_preserve_volume = False
me_cube_008.use_remesh_preserve_attributes = False
me_cube_008.use_mirror_vertex_groups = False
me_cube_008.update()
me_mesh = bpy.data.meshes.new('Mesh')
me_mesh.from_pydata([(-3.091, 0.3775, 1.192), (-2.766, 0.5339, 1.384), (-2.441, 0.3775, 1.576), (-2.306, -2.244e-07, 1.656), (-2.441, -0.3775, 1.576), (-2.766, -0.5339, 1.384), (-3.091, -0.3775, 1.192), (-3.225, -1.35e-07, 1.112), (-1.375, 0.3775, -0.7325), (-1.187, 0.5339, -0.4052), (-0.9988, 0.3775, -0.078), (-0.9209, 1.68e-07, 0.05755), (-0.9988, -0.3775, -0.078), (-1.187, -0.5339, -0.4052), (-1.375, -0.3775, -0.7325), (-1.453, 1.68e-07, -0.868), (0.4145, 0.3775, -1.295), (0.481, 0.5339, -0.9237), (0.5475, 0.3775, -0.5521), (0.5751, 2.6e-08, -0.3981), (0.5475, -0.3775, -0.5521), (0.481, -0.5339, -0.9237), (0.4145, -0.3775, -1.295), (0.3869, 4.09e-08, -1.449), (2.132, 0.3775, -1.388), (2.12, 0.5339, -1.011), (2.109, 0.3775, -0.6332), (2.104, -1.467e-07, -0.4769), (2.109, -0.3775, -0.6332), (2.12, -0.5339, -1.011), (2.132, -0.3775, -1.388), (2.136, -1.467e-07, -1.544), (3.415, 0.3775, -1.237), (3.299, 0.5339, -0.8773), (3.184, 0.3775, -0.5179), (3.136, -2.56e-07, -0.369), (3.184, -0.3775, -0.5179), (3.299, -0.5339, -0.8773), (3.415, -0.3775, -1.237), (3.463, -2.56e-07, -1.386), (4.261, 0.3775, -0.7677), (4.031, 0.5339, -0.4685), (3.801, 0.3775, -0.1694), (3.705, -3.161e-07, -0.04546), (3.801, -0.3775, -0.1694), (4.031, -0.5339, -0.4685), (4.261, -0.3775, -0.7677), (4.357, -4.651e-07, -0.8916), (4.958, 0.3775, -0.05246), (4.69, 0.5339, 0.2137), (4.422, 0.3775, 0.4798), (4.312, -5.866e-07, 0.5901), (4.422, -0.3775, 0.4798), (4.69, -0.5339, 0.2137), (4.958, -0.3775, -0.05246), (5.069, -7.058e-07, -0.1627), (5.565, 0.3775, 0.5505), (5.356, 0.5339, 0.865), (5.147, 0.3775, 1.18), (5.061, -8.297e-07, 1.31), (5.147, -0.3775, 1.18), (5.356, -0.5339, 0.865), (5.565, -0.3775, 0.5505), (5.651, -9.787e-07, 0.4202), (6.104, 0.3775, 0.8036), (6.108, 0.5339, 1.181), (6.113, 0.3775, 1.559), (6.115, -1.016e-06, 1.715), (6.113, -0.3775, 1.559), (6.108, -0.5339, 1.181), (6.104, -0.3775, 0.8036), (6.102, -1.076e-06, 0.6473), (6.812, 0.3775, 0.4594), (7.035, 0.5339, 0.764), (7.258, 0.3775, 1.069), (7.351, -1.186e-06, 1.195), (7.258, -0.3775, 1.069), (7.035, -0.5339, 0.764), (6.812, -0.3775, 0.4594), (6.72, -1.082e-06, 0.3332), (7.648, 0.3775, -0.4865), (7.922, 0.5339, -0.2274), (8.197, 0.3775, 0.03172), (8.31, -1.316e-06, 0.1391), (8.197, -0.3775, 0.03172), (7.922, -0.5339, -0.2274), (7.648, -0.3775, -0.4865), (7.534, -1.204e-06, -0.5939), (8.72, 0.3775, -1.55), (8.922, 0.5339, -1.232), (9.125, 0.3775, -0.9133), (9.209, -1.443e-06, -0.7813), (9.125, -0.3775, -0.9133), (8.922, -0.5339, -1.232), (8.72, -0.3775, -1.55), (8.636, -1.309e-06, -1.682), (10.25, 0.3775, -2.061), (10.19, 0.5339, -1.688), (10.13, 0.3775, -1.315), (10.1, -1.406e-06, -1.161), (10.13, -0.3775, -1.315), (10.19, -0.5339, -1.688), (10.25, -0.3775, -2.061), (10.28, -1.465e-06, -2.215), (11.1, 0.3775, -1.437), (10.8, 0.5339, -1.206), (10.5, 0.3775, -0.9754), (10.38, -1.509e-06, -0.8797), (10.5, -0.3775, -0.9754), (10.8, -0.5339, -1.206), (11.1, -0.3775, -1.437), (11.22, -1.509e-06, -1.533), (11.61, 0.3775, -0.2941), (11.27, 0.5339, -0.1361), (10.93, 0.3775, 0.02196), (10.79, -1.624e-06, 0.08742), (10.93, -0.3775, 0.02196), (11.27, -0.5339, -0.1361), (11.61, -0.3775, -0.2941), (11.75, -1.684e-06, -0.3596), (12.09, 0.3775, 0.7251), (11.8, 0.5339, 0.9676), (11.51, 0.3775, 1.21), (11.39, -1.739e-06, 1.31), (11.51, -0.3775, 1.21), (11.8, -0.5339, 0.9676), (12.09, -0.3775, 0.7251), (12.21, -1.829e-06, 0.6247), (12.65, 0.3775, 1.174), (12.61, 0.5339, 1.55), (12.57, 0.3775, 1.925), (12.56, -1.767e-06, 2.081), (12.57, -0.3775, 1.925), (12.61, -0.5339, 1.55), (12.65, -0.3775, 1.174), (12.66, -1.856e-06, 1.018), (13.09, 0.3775, 0.9217), (13.32, 0.5339, 1.22), (13.56, 0.3775, 1.519), (13.65, -1.754e-06, 1.642), (13.56, -0.3775, 1.519), (13.32, -0.5339, 1.22), (13.09, -0.3775, 0.9217), (13.0, -1.829e-06, 0.7981), (13.73, 0.3775, 0.1302), (14.02, 0.5339, 0.3695), (14.31, 0.3775, 0.6089), (14.43, -1.766e-06, 0.708), (14.31, -0.3775, 0.6089), (14.02, -0.5339, 0.3695), (13.73, -0.3775, 0.1302), (13.6, -1.807e-06, 0.03105), (14.5, 0.3775, -0.791), (14.73, 0.5339, -0.4929), (14.96, 0.3775, -0.1948), (15.06, -1.782e-06, -0.07131), (14.96, -0.3775, -0.1948), (14.73, -0.5339, -0.4929), (14.5, -0.3775, -0.791), (14.4, -1.745e-06, -0.9145), (15.53, 0.3775, -1.235), (15.5, 0.5339, -0.858), (15.48, 0.3775, -0.4811), (15.47, -1.748e-06, -0.325), (15.48, -0.3775, -0.4811), (15.5, -0.5339, -0.858), (15.53, -0.3775, -1.235), (15.53, -1.629e-06, -1.391), (16.2, 0.3775, -0.853), (15.92, 0.5339, -0.6016), (15.64, 0.3775, -0.3501), (15.52, -1.731e-06, -0.246), (15.64, -0.3775, -0.3501), (15.92, -0.5339, -0.6016), (16.2, -0.3775, -0.853), (16.32, -1.612e-06, -0.9572), (16.54, 0.3775, -0.165), (16.19, 0.5339, -0.01853), (15.85, 0.3775, 0.1279), (15.7, -1.79e-06, 0.1886), (15.85, -0.3775, 0.1279), (16.19, -0.5339, -0.01853), (16.54, -0.3775, -0.165), (16.69, -1.671e-06, -0.2256), (16.81, 0.3775, 0.5538), (16.47, 0.5339, 0.7147), (16.13, 0.3775, 0.8756), (15.98, -1.875e-06, 0.9423), (16.13, -0.3775, 0.8756), (16.47, -0.5339, 0.7147), (16.81, -0.3775, 0.5538), (16.95, -1.756e-06, 0.4872), (17.27, 0.3775, 1.47), (16.98, 0.5339, 1.71), (16.69, 0.3775, 1.949), (16.57, -2.098e-06, 2.049), (16.69, -0.3775, 1.949), (16.98, -0.5339, 1.71), (17.27, -0.3775, 1.47), (17.39, -1.949e-06, 1.37)], [], [(0, 8, 15, 7), (1, 9, 8, 0), (2, 10, 9, 1), (3, 11, 10, 2), (4, 12, 11, 3), (5, 13, 12, 4), (6, 14, 13, 5), (7, 15, 14, 6), (8, 16, 23, 15), (9, 17, 16, 8), (10, 18, 17, 9), (11, 19, 18, 10), (12, 20, 19, 11), (13, 21, 20, 12), (14, 22, 21, 13), (15, 23, 22, 14), (16, 24, 31, 23), (17, 25, 24, 16), (18, 26, 25, 17), (19, 27, 26, 18), (20, 28, 27, 19), (21, 29, 28, 20), (22, 30, 29, 21), (23, 31, 30, 22), (24, 32, 39, 31), (25, 33, 32, 24), (26, 34, 33, 25), (27, 35, 34, 26), (28, 36, 35, 27), (29, 37, 36, 28), (30, 38, 37, 29), (31, 39, 38, 30), (32, 40, 47, 39), (33, 41, 40, 32), (34, 42, 41, 33), (35, 43, 42, 34), (36, 44, 43, 35), (37, 45, 44, 36), (38, 46, 45, 37), (39, 47, 46, 38), (40, 48, 55, 47), (41, 49, 48, 40), (42, 50, 49, 41), (43, 51, 50, 42), (44, 52, 51, 43), (45, 53, 52, 44), (46, 54, 53, 45), (47, 55, 54, 46), (48, 56, 63, 55), (49, 57, 56, 48), (50, 58, 57, 49), (51, 59, 58, 50), (52, 60, 59, 51), (53, 61, 60, 52), (54, 62, 61, 53), (55, 63, 62, 54), (56, 64, 71, 63), (57, 65, 64, 56), (58, 66, 65, 57), (59, 67, 66, 58), (60, 68, 67, 59), (61, 69, 68, 60), (62, 70, 69, 61), (63, 71, 70, 62), (64, 72, 79, 71), (65, 73, 72, 64), (66, 74, 73, 65), (67, 75, 74, 66), (68, 76, 75, 67), (69, 77, 76, 68), (70, 78, 77, 69), (71, 79, 78, 70), (72, 80, 87, 79), (73, 81, 80, 72), (74, 82, 81, 73), (75, 83, 82, 74), (76, 84, 83, 75), (77, 85, 84, 76), (78, 86, 85, 77), (79, 87, 86, 78), (80, 88, 95, 87), (81, 89, 88, 80), (82, 90, 89, 81), (83, 91, 90, 82), (84, 92, 91, 83), (85, 93, 92, 84), (86, 94, 93, 85), (87, 95, 94, 86), (88, 96, 103, 95), (89, 97, 96, 88), (90, 98, 97, 89), (91, 99, 98, 90), (92, 100, 99, 91), (93, 101, 100, 92), (94, 102, 101, 93), (95, 103, 102, 94), (96, 104, 111, 103), (97, 105, 104, 96), (98, 106, 105, 97), (99, 107, 106, 98), (100, 108, 107, 99), (101, 109, 108, 100), (102, 110, 109, 101), (103, 111, 110, 102), (104, 112, 119, 111), (105, 113, 112, 104), (106, 114, 113, 105), (107, 115, 114, 106), (108, 116, 115, 107), (109, 117, 116, 108), (110, 118, 117, 109), (111, 119, 118, 110), (112, 120, 127, 119), (113, 121, 120, 112), (114, 122, 121, 113), (115, 123, 122, 114), (116, 124, 123, 115), (117, 125, 124, 116), (118, 126, 125, 117), (119, 127, 126, 118), (120, 128, 135, 127), (121, 129, 128, 120), (122, 130, 129, 121), (123, 131, 130, 122), (124, 132, 131, 123), (125, 133, 132, 124), (126, 134, 133, 125), (127, 135, 134, 126), (128, 136, 143, 135), (129, 137, 136, 128), (130, 138, 137, 129), (131, 139, 138, 130), (132, 140, 139, 131), (133, 141, 140, 132), (134, 142, 141, 133), (135, 143, 142, 134), (136, 144, 151, 143), (137, 145, 144, 136), (138, 146, 145, 137), (139, 147, 146, 138), (140, 148, 147, 139), (141, 149, 148, 140), (142, 150, 149, 141), (143, 151, 150, 142), (144, 152, 159, 151), (145, 153, 152, 144), (146, 154, 153, 145), (147, 155, 154, 146), (148, 156, 155, 147), (149, 157, 156, 148), (150, 158, 157, 149), (151, 159, 158, 150), (152, 160, 167, 159), (153, 161, 160, 152), (154, 162, 161, 153), (155, 163, 162, 154), (156, 164, 163, 155), (157, 165, 164, 156), (158, 166, 165, 157), (159, 167, 166, 158), (160, 168, 175, 167), (161, 169, 168, 160), (162, 170, 169, 161), (163, 171, 170, 162), (164, 172, 171, 163), (165, 173, 172, 164), (166, 174, 173, 165), (167, 175, 174, 166), (168, 176, 183, 175), (169, 177, 176, 168), (170, 178, 177, 169), (171, 179, 178, 170), (172, 180, 179, 171), (173, 181, 180, 172), (174, 182, 181, 173), (175, 183, 182, 174), (176, 184, 191, 183), (177, 185, 184, 176), (178, 186, 185, 177), (179, 187, 186, 178), (180, 188, 187, 179), (181, 189, 188, 180), (182, 190, 189, 181), (183, 191, 190, 182), (184, 192, 199, 191), (185, 193, 192, 184), (186, 194, 193, 185), (187, 195, 194, 186), (188, 196, 195, 187), (189, 197, 196, 188), (190, 198, 197, 189), (191, 199, 198, 190)])
me_mesh.polygons.foreach_set('use_smooth', [True] * 192)
_uv = me_mesh.uv_layers.new(name='Factory_AO')
_uv.uv.foreach_set('vector', [0.8361, 0.8057, 0.8354, 0.7798, 0.8406, 0.7806, 0.8413, 0.8074, 0.05238, 0.4723, 0.02693, 0.4927, 0.02243, 0.4901, 0.04981, 0.468, 0.05496, 0.4767, 0.03143, 0.4953, 0.02693, 0.4927, 0.05238, 0.4723, 0.132, 0.8143, 0.1313, 0.7944, 0.1365, 0.7953, 0.1372, 0.8161, 0.9355, 0.4362, 0.9355, 0.4562, 0.93, 0.455, 0.93, 0.4356, 0.1075, 0.7338, 0.08201, 0.7134, 0.08652, 0.7108, 0.1101, 0.7295, 0.1049, 0.7382, 0.07752, 0.716, 0.08201, 0.7134, 0.1075, 0.7338, 0.8413, 0.8074, 0.8406, 0.7806, 0.8459, 0.7799, 0.8466, 0.8058, 0.8354, 0.7798, 0.8354, 0.7553, 0.8406, 0.7554, 0.8406, 0.7806, 0.02693, 0.4927, 0.01916, 0.5147, 0.014, 0.5137, 0.02243, 0.4901, 0.03143, 0.4953, 0.02432, 0.5157, 0.01916, 0.5147, 0.02693, 0.4927, 0.1313, 0.7944, 0.1313, 0.7741, 0.1365, 0.7743, 0.1365, 0.7953, 0.126, 0.7952, 0.126, 0.7743, 0.1313, 0.7741, 0.1313, 0.7944, 0.08201, 0.7134, 0.07424, 0.6914, 0.07941, 0.6905, 0.08652, 0.7108, 0.07752, 0.716, 0.06909, 0.6925, 0.07424, 0.6914, 0.08201, 0.7134, 0.8406, 0.7806, 0.8406, 0.7554, 0.8459, 0.7553, 0.8459, 0.7799, 0.8354, 0.7553, 0.8355, 0.7325, 0.8407, 0.7322, 0.8406, 0.7554, 0.01916, 0.5147, 0.01742, 0.5364, 0.01215, 0.5365, 0.014, 0.5137, 0.02432, 0.5157, 0.02268, 0.5364, 0.01742, 0.5364, 0.01916, 0.5147, 0.1313, 0.7741, 0.1315, 0.7538, 0.1367, 0.7536, 0.1365, 0.7743, 0.126, 0.7743, 0.1261, 0.7535, 0.1315, 0.7538, 0.1313, 0.7741, 0.07424, 0.6914, 0.0725, 0.6697, 0.07777, 0.6698, 0.07941, 0.6905, 0.06909, 0.6925, 0.06725, 0.6697, 0.0725, 0.6697, 0.07424, 0.6914, 0.8406, 0.7554, 0.8407, 0.7322, 0.8461, 0.7326, 0.8459, 0.7553, 0.8355, 0.7325, 0.8358, 0.7159, 0.841, 0.715, 0.8407, 0.7322, 0.01742, 0.5364, 0.01889, 0.5521, 0.01384, 0.5536, 0.01215, 0.5365, 0.02268, 0.5364, 0.02394, 0.5507, 0.01889, 0.5521, 0.01742, 0.5364, 0.1315, 0.7538, 0.1317, 0.7402, 0.1369, 0.7395, 0.1367, 0.7536, 0.1261, 0.7535, 0.1264, 0.7394, 0.1317, 0.7402, 0.1315, 0.7538, 0.0725, 0.6697, 0.07398, 0.654, 0.07903, 0.6555, 0.07777, 0.6698, 0.06725, 0.6697, 0.06894, 0.6526, 0.07398, 0.654, 0.0725, 0.6697, 0.8407, 0.7322, 0.841, 0.715, 0.8463, 0.7159, 0.8461, 0.7326, 0.8358, 0.7159, 0.8361, 0.7056, 0.8413, 0.7041, 0.841, 0.715, 0.01889, 0.5521, 0.02435, 0.562, 0.02011, 0.5649, 0.01384, 0.5536, 0.02394, 0.5507, 0.0286, 0.559, 0.02435, 0.562, 0.01889, 0.5521, 0.1317, 0.7402, 0.132, 0.733, 0.1372, 0.7317, 0.1369, 0.7395, 0.1264, 0.7394, 0.1267, 0.7316, 0.132, 0.733, 0.1317, 0.7402, 0.07398, 0.654, 0.07944, 0.6442, 0.08369, 0.6472, 0.07903, 0.6555, 0.06894, 0.6526, 0.0752, 0.6413, 0.07944, 0.6442, 0.07398, 0.654, 0.841, 0.715, 0.8413, 0.7041, 0.8466, 0.7056, 0.8463, 0.7159, 0.9238, 0.4376, 0.9238, 0.4481, 0.919, 0.4463, 0.919, 0.4356, 0.02435, 0.562, 0.03365, 0.5709, 0.02985, 0.5744, 0.02011, 0.5649, 0.0286, 0.559, 0.03745, 0.5675, 0.03365, 0.5709, 0.02435, 0.562, 0.9078, 0.4372, 0.9078, 0.4468, 0.9026, 0.4455, 0.9026, 0.4356, 0.9131, 0.4359, 0.9131, 0.4457, 0.9078, 0.4468, 0.9078, 0.4372, 0.07944, 0.6442, 0.08874, 0.6352, 0.09254, 0.6387, 0.08369, 0.6472, 0.0752, 0.6413, 0.08495, 0.6318, 0.08874, 0.6352, 0.07944, 0.6442, 0.919, 0.4356, 0.919, 0.4463, 0.9134, 0.4471, 0.9134, 0.4366, 0.9238, 0.4481, 0.9238, 0.4569, 0.919, 0.4548, 0.919, 0.4463, 0.03365, 0.5709, 0.04251, 0.58, 0.03806, 0.5827, 0.02985, 0.5744, 0.03745, 0.5675, 0.04697, 0.5773, 0.04251, 0.58, 0.03365, 0.5709, 0.9078, 0.4468, 0.9078, 0.4578, 0.9026, 0.4562, 0.9026, 0.4455, 0.9131, 0.4457, 0.9131, 0.4564, 0.9078, 0.4578, 0.9078, 0.4468, 0.08874, 0.6352, 0.0976, 0.6262, 0.1021, 0.6289, 0.09254, 0.6387, 0.08495, 0.6318, 0.09316, 0.6236, 0.0976, 0.6262, 0.08874, 0.6352, 0.919, 0.4463, 0.919, 0.4548, 0.9134, 0.4559, 0.9134, 0.4471, 0.8357, 0.8857, 0.8359, 0.879, 0.8411, 0.8789, 0.8409, 0.8844, 0.04251, 0.58, 0.04668, 0.5901, 0.04141, 0.5899, 0.03806, 0.5827, 0.04697, 0.5773, 0.05194, 0.5902, 0.04668, 0.5901, 0.04251, 0.58, 0.1317, 0.8163, 0.1312, 0.8299, 0.126, 0.8299, 0.1265, 0.8175, 0.137, 0.8177, 0.1365, 0.8301, 0.1312, 0.8299, 0.1317, 0.8163, 0.0976, 0.6262, 0.1018, 0.6161, 0.107, 0.616, 0.1021, 0.6289, 0.09316, 0.6236, 0.09651, 0.6163, 0.1018, 0.6161, 0.0976, 0.6262, 0.8409, 0.8844, 0.8411, 0.8789, 0.8465, 0.8791, 0.8462, 0.8858, 0.8359, 0.879, 0.8359, 0.8691, 0.8411, 0.8702, 0.8411, 0.8789, 0.04668, 0.5901, 0.04056, 0.6022, 0.03639, 0.5992, 0.04141, 0.5899, 0.05194, 0.5902, 0.04473, 0.6053, 0.04056, 0.6022, 0.04668, 0.5901, 0.1312, 0.8299, 0.1311, 0.8468, 0.126, 0.8456, 0.126, 0.8299, 0.1365, 0.8301, 0.1365, 0.8458, 0.1311, 0.8468, 0.1312, 0.8299, 0.1018, 0.6161, 0.09565, 0.6039, 0.09983, 0.6009, 0.107, 0.616, 0.09651, 0.6163, 0.09148, 0.607, 0.09565, 0.6039, 0.1018, 0.6161, 0.8411, 0.8789, 0.8411, 0.8702, 0.8464, 0.8692, 0.8465, 0.8791, 0.8359, 0.8691, 0.8356, 0.8565, 0.8408, 0.8578, 0.8411, 0.8702, 0.04056, 0.6022, 0.02645, 0.6137, 0.02293, 0.61, 0.03639, 0.5992, 0.04473, 0.6053, 0.02997, 0.6174, 0.02645, 0.6137, 0.04056, 0.6022, 0.1311, 0.8468, 0.1314, 0.8606, 0.1262, 0.8591, 0.126, 0.8456, 0.1365, 0.8458, 0.1368, 0.8592, 0.1314, 0.8606, 0.1311, 0.8468, 0.09565, 0.6039, 0.08154, 0.5925, 0.08507, 0.5888, 0.09983, 0.6009, 0.09148, 0.607, 0.07802, 0.5963, 0.08154, 0.5925, 0.09565, 0.6039, 0.8411, 0.8702, 0.8408, 0.8578, 0.8462, 0.8566, 0.8464, 0.8692, 0.8356, 0.8565, 0.8354, 0.8405, 0.8406, 0.8414, 0.8408, 0.8578, 0.02645, 0.6137, 0.01212, 0.6267, 0.007749, 0.6239, 0.02293, 0.61, 0.02997, 0.6174, 0.0165, 0.6295, 0.01212, 0.6267, 0.02645, 0.6137, 0.1314, 0.8606, 0.1317, 0.8734, 0.1265, 0.8723, 0.1262, 0.8591, 0.1368, 0.8592, 0.137, 0.8725, 0.1317, 0.8734, 0.1314, 0.8606, 0.08154, 0.5925, 0.06721, 0.5795, 0.07159, 0.5768, 0.08507, 0.5888, 0.07802, 0.5963, 0.06284, 0.5824, 0.06721, 0.5795, 0.08154, 0.5925, 0.8408, 0.8578, 0.8406, 0.8414, 0.8459, 0.8406, 0.8462, 0.8566, 0.8354, 0.8405, 0.8355, 0.8195, 0.8406, 0.8189, 0.8406, 0.8414, 0.01212, 0.6267, 0.005354, 0.6434, 0.0001394, 0.6441, 0.007749, 0.6239, 0.0165, 0.6295, 0.01057, 0.6427, 0.005354, 0.6434, 0.01212, 0.6267, 0.1317, 0.8734, 0.1316, 0.8856, 0.1264, 0.886, 0.1265, 0.8723, 0.137, 0.8725, 0.1369, 0.8862, 0.1316, 0.8856, 0.1317, 0.8734, 0.06721, 0.5795, 0.06044, 0.5628, 0.06566, 0.5636, 0.07159, 0.5768, 0.06284, 0.5824, 0.05523, 0.5622, 0.06044, 0.5628, 0.06721, 0.5795, 0.8406, 0.8414, 0.8406, 0.8189, 0.846, 0.8196, 0.8459, 0.8406, 0.8355, 0.8195, 0.8359, 0.8094, 0.8412, 0.8077, 0.8406, 0.8189, 0.005354, 0.6434, 0.01187, 0.6516, 0.008556, 0.6555, 0.0001394, 0.6441, 0.01057, 0.6427, 0.01519, 0.6477, 0.01187, 0.6516, 0.005354, 0.6434, 0.8408, 0.9212, 0.8407, 0.9169, 0.8459, 0.918, 0.846, 0.9232, 0.8355, 0.9231, 0.8354, 0.9179, 0.8407, 0.9169, 0.8408, 0.9212, 0.06044, 0.5628, 0.06696, 0.5546, 0.07028, 0.5585, 0.06566, 0.5636, 0.05523, 0.5622, 0.06365, 0.5508, 0.06696, 0.5546, 0.06044, 0.5628, 0.8406, 0.8189, 0.8412, 0.8077, 0.8465, 0.8095, 0.846, 0.8196, 0.9241, 0.2376, 0.9238, 0.2534, 0.9189, 0.2525, 0.9192, 0.2362, 0.01187, 0.6516, 0.02664, 0.6582, 0.02432, 0.6627, 0.008556, 0.6555, 0.01519, 0.6477, 0.02895, 0.6537, 0.02664, 0.6582, 0.01187, 0.6516, 0.8407, 0.9169, 0.8408, 0.9034, 0.8459, 0.904, 0.8459, 0.918, 0.8354, 0.9179, 0.8354, 0.9039, 0.8408, 0.9034, 0.8407, 0.9169, 0.06696, 0.5546, 0.08173, 0.548, 0.08405, 0.5526, 0.07028, 0.5585, 0.06365, 0.5508, 0.07942, 0.5436, 0.08173, 0.548, 0.06696, 0.5546, 0.9192, 0.2362, 0.9189, 0.2525, 0.9134, 0.2528, 0.9137, 0.237, 0.9238, 0.2534, 0.9236, 0.2675, 0.9187, 0.2661, 0.9189, 0.2525, 0.02664, 0.6582, 0.04185, 0.6656, 0.03838, 0.6694, 0.02432, 0.6627, 0.02895, 0.6537, 0.04532, 0.6618, 0.04185, 0.6656, 0.02664, 0.6582, 0.8408, 0.9034, 0.8408, 0.8861, 0.846, 0.8872, 0.8459, 0.904, 0.8354, 0.9039, 0.8355, 0.8871, 0.8408, 0.8861, 0.8408, 0.9034, 0.08173, 0.548, 0.09694, 0.5406, 0.1004, 0.5444, 0.08405, 0.5526, 0.07942, 0.5436, 0.09347, 0.5369, 0.09694, 0.5406, 0.08173, 0.548, 0.9189, 0.2525, 0.9187, 0.2661, 0.9132, 0.267, 0.9134, 0.2528, 0.9236, 0.2675, 0.9241, 0.2742, 0.919, 0.2719, 0.9187, 0.2661, 0.04185, 0.6656, 0.04971, 0.6765, 0.04446, 0.6768, 0.03838, 0.6694, 0.04532, 0.6618, 0.05496, 0.6761, 0.04971, 0.6765, 0.04185, 0.6656, 0.213, 0.7524, 0.2123, 0.767, 0.2071, 0.7672, 0.2078, 0.754, 0.2183, 0.7541, 0.2177, 0.7674, 0.2123, 0.767, 0.213, 0.7524, 0.09694, 0.5406, 0.1048, 0.5297, 0.1101, 0.5302, 0.1004, 0.5444, 0.09347, 0.5369, 0.09955, 0.5294, 0.1048, 0.5297, 0.09694, 0.5406, 0.9187, 0.2661, 0.919, 0.2719, 0.9137, 0.2737, 0.9132, 0.267, 0.9714, 0.4213, 0.9714, 0.4149, 0.9766, 0.416, 0.9766, 0.4209, 0.04971, 0.6765, 0.04488, 0.6859, 0.04079, 0.6827, 0.04446, 0.6768, 0.05496, 0.6761, 0.04896, 0.689, 0.04488, 0.6859, 0.04971, 0.6765, 0.2123, 0.767, 0.2123, 0.7819, 0.2071, 0.7807, 0.2071, 0.7672, 0.2177, 0.7674, 0.2177, 0.7808, 0.2123, 0.7819, 0.2123, 0.767, 0.1048, 0.5297, 0.09997, 0.5203, 0.1041, 0.5172, 0.1101, 0.5302, 0.09955, 0.5294, 0.09589, 0.5236, 0.09997, 0.5203, 0.1048, 0.5297, 0.9766, 0.4209, 0.9766, 0.416, 0.9819, 0.4151, 0.9819, 0.4214, 0.9714, 0.4149, 0.9712, 0.4052, 0.9764, 0.4067, 0.9766, 0.416, 0.04488, 0.6859, 0.0328, 0.6948, 0.02955, 0.6909, 0.04079, 0.6827, 0.04896, 0.689, 0.03604, 0.6988, 0.0328, 0.6948, 0.04488, 0.6859, 0.2123, 0.7819, 0.2126, 0.7932, 0.2075, 0.7916, 0.2071, 0.7807, 0.9297, 0.4367, 0.9297, 0.4478, 0.9241, 0.447, 0.9241, 0.4356, 0.09997, 0.5203, 0.08788, 0.5114, 0.09113, 0.5075, 0.1041, 0.5172, 0.09589, 0.5236, 0.08465, 0.5154, 0.08788, 0.5114, 0.09997, 0.5203, 0.9766, 0.416, 0.9764, 0.4067, 0.9817, 0.4054, 0.9819, 0.4151, 0.9712, 0.4052, 0.971, 0.3935, 0.9761, 0.3946, 0.9764, 0.4067, 0.0328, 0.6948, 0.02054, 0.704, 0.01646, 0.7008, 0.02955, 0.6909, 0.03604, 0.6988, 0.02462, 0.7072, 0.02054, 0.704, 0.0328, 0.6948, 0.2126, 0.7932, 0.2129, 0.8023, 0.2078, 0.801, 0.2075, 0.7916, 0.9297, 0.4478, 0.9297, 0.4576, 0.9241, 0.4565, 0.9241, 0.447, 0.08788, 0.5114, 0.07563, 0.5022, 0.07972, 0.4991, 0.09113, 0.5075, 0.08465, 0.5154, 0.07156, 0.5055, 0.07563, 0.5022, 0.08788, 0.5114, 0.9764, 0.4067, 0.9761, 0.3946, 0.9815, 0.3936, 0.9817, 0.4054, 0.971, 0.3935, 0.971, 0.3792, 0.9762, 0.3788, 0.9761, 0.3946, 0.02054, 0.704, 0.0152, 0.7142, 0.009939, 0.7143, 0.01646, 0.7008, 0.02462, 0.7072, 0.02046, 0.714, 0.0152, 0.7142, 0.02054, 0.704, 0.2129, 0.8023, 0.213, 0.808, 0.2078, 0.8082, 0.2078, 0.801, 0.2183, 0.8012, 0.2183, 0.8084, 0.213, 0.808, 0.2129, 0.8023, 0.07563, 0.5022, 0.07029, 0.4921, 0.07556, 0.4923, 0.07972, 0.4991, 0.07156, 0.5055, 0.06503, 0.492, 0.07029, 0.4921, 0.07563, 0.5022, 0.9761, 0.3946, 0.9762, 0.3788, 0.9815, 0.3793, 0.9815, 0.3936, 0.971, 0.3792, 0.9714, 0.3709, 0.9766, 0.3693, 0.9762, 0.3788, 0.0152, 0.7142, 0.01864, 0.7198, 0.01505, 0.7234, 0.009939, 0.7143, 0.02046, 0.714, 0.02224, 0.7161, 0.01864, 0.7198, 0.0152, 0.7142, 0.9765, 0.3164, 0.9765, 0.3153, 0.9817, 0.3165, 0.9818, 0.3185, 0.9712, 0.3184, 0.9712, 0.3164, 0.9765, 0.3153, 0.9765, 0.3164, 0.07029, 0.4921, 0.07373, 0.4865, 0.07733, 0.4902, 0.07556, 0.4923, 0.06503, 0.492, 0.07014, 0.4829, 0.07373, 0.4865, 0.07029, 0.4921, 0.9762, 0.3788, 0.9766, 0.3693, 0.9819, 0.3711, 0.9815, 0.3793, 0.01061, 0.9021, 0.01067, 0.9116, 0.005734, 0.9108, 0.005664, 0.9006, 0.01864, 0.7198, 0.02668, 0.7236, 0.02453, 0.7282, 0.01505, 0.7234, 0.02224, 0.7161, 0.02884, 0.719, 0.02668, 0.7236, 0.01864, 0.7198, 0.9765, 0.3153, 0.9765, 0.3092, 0.9817, 0.3098, 0.9817, 0.3165, 0.9712, 0.3164, 0.9712, 0.3097, 0.9765, 0.3092, 0.9765, 0.3153, 0.07373, 0.4865, 0.08177, 0.4826, 0.08393, 0.4873, 0.07733, 0.4902, 0.07014, 0.4829, 0.07962, 0.4781, 0.08177, 0.4826, 0.07373, 0.4865, 0.005664, 0.9006, 0.005734, 0.9108, 0.0002301, 0.9112, 0.0001737, 0.9017, 0.01067, 0.9116, 0.01058, 0.9215, 0.005643, 0.9206, 0.005734, 0.9108, 0.02668, 0.7236, 0.03681, 0.7274, 0.03446, 0.7319, 0.02453, 0.7282, 0.02884, 0.719, 0.03917, 0.7229, 0.03681, 0.7274, 0.02668, 0.7236, 0.9765, 0.3092, 0.9766, 0.2987, 0.9818, 0.2994, 0.9817, 0.3098, 0.9712, 0.3097, 0.9712, 0.2993, 0.9766, 0.2987, 0.9765, 0.3092, 0.08177, 0.4826, 0.0919, 0.4788, 0.09426, 0.4833, 0.08393, 0.4873, 0.07962, 0.4781, 0.08956, 0.4744, 0.0919, 0.4788, 0.08177, 0.4826, 0.005734, 0.9108, 0.005643, 0.9206, 0.0001394, 0.9211, 0.0002301, 0.9112, 0.01058, 0.9215, 0.01067, 0.9342, 0.005724, 0.9329, 0.005643, 0.9206, 0.03681, 0.7274, 0.05052, 0.7346, 0.04708, 0.7383, 0.03446, 0.7319, 0.03917, 0.7229, 0.05396, 0.7308, 0.05052, 0.7346, 0.03681, 0.7274, 0.9766, 0.2987, 0.9766, 0.283, 0.9817, 0.2841, 0.9818, 0.2994, 0.9712, 0.2993, 0.9712, 0.284, 0.9766, 0.283, 0.9766, 0.2987, 0.0919, 0.4788, 0.1056, 0.4717, 0.1091, 0.4755, 0.09426, 0.4833, 0.08956, 0.4744, 0.1022, 0.468, 0.1056, 0.4717, 0.0919, 0.4788, 0.005643, 0.9206, 0.005724, 0.9329, 0.0002301, 0.9338, 0.0001394, 0.9211])
me_mesh.materials.append(mat_tube)
me_mesh.use_remesh_preserve_volume = False
me_mesh.use_remesh_preserve_attributes = False
me_mesh.use_mirror_vertex_groups = False
me_mesh.update()

# ---- objects
ob_room = bpy.data.objects.new('Room', me_cube)
ob_machineright = bpy.data.objects.new('MachineRight', me_cube_003)
ob_tapis = bpy.data.objects.new('Tapis', me_cube_006)
ob_tapisbase = bpy.data.objects.new('TapisBase', me_cube_007)
ob_cylinder = bpy.data.objects.new('Cylinder', me_cylinder)
ob_machineleft = bpy.data.objects.new('MachineLeft', me_cube_005)
ob_door = bpy.data.objects.new('Door', me_cube_001)
ob_exit = bpy.data.objects.new('Exit', me_cube_002)
ob_ceil = bpy.data.objects.new('Ceil', me_cube_008)
ob_pipe = bpy.data.objects.new('Pipe', me_mesh)

# ---- transforms, parenting, visibility, modifiers, constraints
ob_room.location = (0.0, 0.0, 0.0)
ob_room.scale = (10.0, 10.0, 10.0)
ob_room.lock_rotations_4d = False
ob_room.empty_display_type = 'ARROWS'
ob_room.lineart.crease_threshold = 0.0
ob_machineright.parent = ob_room
ob_machineright.matrix_parent_inverse = Matrix(((0.1, 0.0, 0.0, 0.0), (0.0, 0.1, 0.0, 0.0), (0.0, 0.0, 0.1, 0.0), (0.0, 0.0, 0.0, 1.0)))
ob_machineright.location = (8.964, 1.347, 0.0)
ob_machineright.scale = (2.488, 2.488, 2.441)
ob_machineright.lineart.crease_threshold = 0.0
_m = ob_machineright.modifiers.new('Bevel', 'BEVEL')
_m.width = 0.023
_m.width_pct = 0.023
_m.segments = 5
_m.limit_method = 'NONE'
_m.spread = 0.0
ob_tapis.parent = ob_machineright
ob_tapis.matrix_parent_inverse = Matrix(((0.4019, 0.0, 0.0, -3.603), (3.725e-09, 0.4019, 0.0, -0.5415), (0.0, 0.0, 0.4097, -0.0), (0.0, 0.0, 0.0, 1.0)))
ob_tapis.location = (0.0, 1.433, 2.123)
ob_tapis.scale = (9.941, 1.816, 0.3093)
ob_tapis.lineart.crease_threshold = 0.0
ob_tapisbase.parent = ob_tapis
ob_tapisbase.matrix_parent_inverse = Matrix(((0.1006, 0.0, 0.0, -0.0), (-5.105e-09, 0.5507, 2.98e-08, -0.7892), (0.0, 0.0, 3.234, -6.863), (0.0, 0.0, 0.0, 1.0)))
ob_tapisbase.location = (0.0, 1.531, 1.016)
ob_tapisbase.scale = (8.885, 1.429, 1.0)
ob_tapisbase.lineart.crease_threshold = 0.0
ob_cylinder.parent = ob_tapis
ob_cylinder.matrix_parent_inverse = Matrix(((0.1006, 0.0, 0.0, -0.0), (-5.105e-09, 0.5507, 2.98e-08, -0.7892), (0.0, 0.0, 3.234, -6.863), (0.0, 0.0, 0.0, 1.0)))
ob_cylinder.location = (-5.887, 1.427, 2.116)
ob_cylinder.rotation_euler = (1.571, -0.0, 0.0)
ob_cylinder.scale = (0.2481, 0.2481, 2.055)
ob_cylinder.lineart.crease_threshold = 0.0
_m = ob_cylinder.modifiers.new('Array', 'ARRAY')
_m.count = 9
_m.constant_offset_displace = (0.0, 0.0, 0.0)
_m.relative_offset_displace = (3.0, 0.0, 0.0)
ob_machineleft.parent = ob_machineright
ob_machineleft.matrix_parent_inverse = Matrix(((0.4019, 0.0, 0.0, -3.603), (3.725e-09, 0.4019, 0.0, -0.5415), (0.0, 0.0, 0.4097, -0.0), (0.0, 0.0, 0.0, 1.0)))
ob_machineleft.location = (-8.787, 1.347, 0.0)
ob_machineleft.rotation_euler = (0.0, -0.0, 3.142)
ob_machineleft.scale = (2.488, 2.488, 2.441)
ob_machineleft.lineart.crease_threshold = 0.0
_m = ob_machineleft.modifiers.new('Bevel', 'BEVEL')
_m.width = 0.023
_m.width_pct = 0.023
_m.segments = 5
_m.limit_method = 'NONE'
_m.spread = 0.0
ob_door.parent = ob_room
ob_door.matrix_parent_inverse = Matrix(((0.1, 0.0, 0.0, 0.0), (0.0, 0.1, 0.0, 0.0), (0.0, 0.0, 0.1, 0.0), (0.0, 0.0, 0.0, 1.0)))
ob_door.location = (6.282, 12.18, 0.0)
ob_door.scale = (2.488, 2.488, 3.224)
ob_door.lineart.crease_threshold = 0.0
_m = ob_door.modifiers.new('Bevel', 'BEVEL')
_m.width = 0.021
_m.width_pct = 0.021
_m.segments = 4
_m.limit_method = 'NONE'
_m.spread = 0.0
ob_exit.parent = ob_door
ob_exit.matrix_parent_inverse = Matrix(((0.4019, 0.0, 0.0, -2.525), (0.0, 0.4019, 0.0, -4.896), (0.0, 0.0, 0.3101, -0.0), (0.0, 0.0, 0.0, 1.0)))
ob_exit.location = (6.282, 11.1, 6.801)
ob_exit.scale = (1.933, 1.933, 0.6932)
ob_exit.lineart.crease_threshold = 0.0
ob_ceil.parent = ob_room
ob_ceil.matrix_parent_inverse = Matrix(((0.1, 0.0, 0.0, 0.0), (0.0, 0.1, 0.0, 0.0), (0.0, 0.0, 0.1, 0.0), (0.0, 0.0, 0.0, 1.0)))
ob_ceil.location = (0.0, 1.531, 14.14)
ob_ceil.scale = (10.73, 1.429, 1.0)
ob_ceil.lineart.crease_threshold = 0.0
ob_pipe.parent = ob_ceil
ob_pipe.matrix_parent_inverse = Matrix(((0.09323, 0.0, 0.0, -0.0), (0.0, 0.7, 0.0, -1.072), (0.0, 0.0, 1.0, -14.14), (0.0, 0.0, 0.0, 1.0)))
ob_pipe.location = (-7.351, 1.159, 11.8)
ob_pipe.lineart.crease_threshold = 0.0

# ---- collection membership
col_collection_1.objects.link(ob_room)
col_collection_1.objects.link(ob_machineright)
col_collection_1.objects.link(ob_tapis)
col_collection_1.objects.link(ob_tapisbase)
col_collection_1.objects.link(ob_cylinder)
col_collection_1.objects.link(ob_machineleft)
col_collection_1.objects.link(ob_door)
col_collection_1.objects.link(ob_exit)
col_collection_1.objects.link(ob_ceil)
col_collection_1.objects.link(ob_pipe)

# ---- scene / render settings (as saved in the file)
scene.frame_start = 1; scene.frame_end = 250; scene.frame_set(1)
scene.render.engine = 'BLENDER_EEVEE_NEXT'
scene.render.resolution_percentage = 50
scene.render.dither_intensity = 0.0
scene.cycles.use_denoising = False
scene.cycles.samples = 128
scene.cycles.sampling_pattern = 'TABULATED_SOBOL'
scene.cycles.light_sampling_threshold = 0.0
scene.cycles.use_adaptive_sampling = False
scene.cycles.use_light_tree = False
scene.cycles.blur_glossy = 0.0
scene.cycles.sample_clamp_indirect = 0.0
scene.view_settings.view_transform = 'Standard'
bpy.context.view_layer.update()

# ---- added for rendering (the .blend has no active camera and no usable light): camera, sun
cam_auto = bpy.data.cameras.new('AutoCamera')
cam_auto.lens = 50.0
cam_auto.sensor_width = 36.0
cam_auto.clip_end = 1000.0
ob_auto_camera = bpy.data.objects.new('AutoCamera', cam_auto)
scene.collection.objects.link(ob_auto_camera)
ob_auto_camera.location = (46.3915, -60.818, 47.0423)
ob_auto_camera.rotation_euler = (1.09748, -7.21219e-08, 0.694738)
scene.camera = ob_auto_camera
light_auto_sun = bpy.data.lights.new('AutoSun', 'SUN')
light_auto_sun.energy = 3.0
light_auto_sun.angle = 0.0523599
ob_auto_sun = bpy.data.objects.new('AutoSun', light_auto_sun)
scene.collection.objects.link(ob_auto_sun)
ob_auto_sun.rotation_euler = (0.872665, 0.174533, 0.523599)
bpy.context.view_layer.update()
